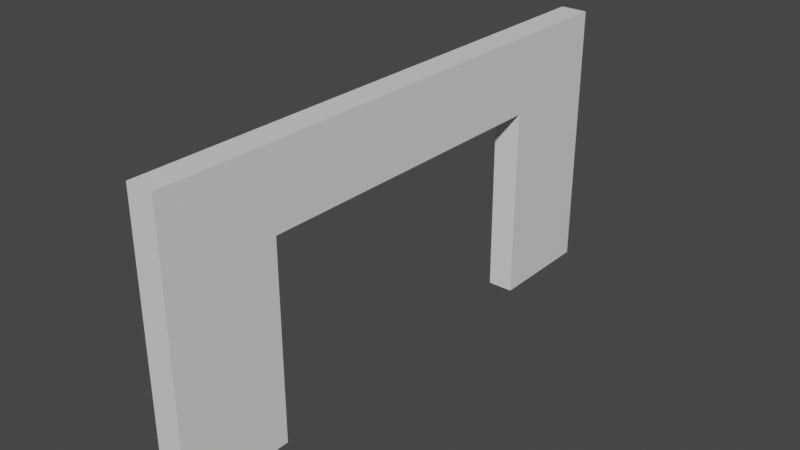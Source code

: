 # Source: WallOpen.blend  (saved by Blender 2.80.42; exported with 4.5.12 LTS)
import bpy
from mathutils import Matrix  # noqa: F401  (used for matrix-valued properties, if any)

bpy.ops.wm.read_factory_settings(use_empty=True)
scene = bpy.context.scene
scene.name = 'Scene'

# ---- collections
col_collection = bpy.data.collections.new('Collection'); scene.collection.children.link(col_collection)

# ---- images (referenced by path relative to the original .blend; pixels are not part of the script)
import os
ASSET_DIR = os.environ.get("B2B_ASSET_DIR", "")  # directory of the original .blend (textures are referenced by path, not embedded)
HERE = os.path.dirname(os.path.abspath(__file__))  # packed textures are extracted next to this script under _unpacked/

def load_image(name, relpath, width, height, colorspace="sRGB"):
    """Load a texture the original file referenced (path relative to the .blend, or extracted next to this script)."""
    p = next((c for c in (os.path.join(HERE, relpath), os.path.join(ASSET_DIR, relpath)) if relpath and os.path.exists(c)), "")
    if p:
        img = bpy.data.images.load(p, check_existing=True)
        img.name = name
    else:  # same state as the original file: an image datablock whose file is absent (Cycles renders it pink)
        img = bpy.data.images.new(name, width, height)
        img.source = "FILE"
        img.filepath = "//" + (relpath or name)
    img.colorspace_settings.name = colorspace
    return img
img_polygoncity_texture_01_a_png = load_image('PolygonCity_Texture_01_A.png', 'PolygonCity_Texture_01_A.png', 1024, 1024, 'sRGB')

# ---- materials (node trees are filled in below, after node groups)
mat_material = bpy.data.materials.new('Material')
mat_material.alpha_threshold = 0.0
mat_material.use_transparent_shadow = False
mat_material.roughness = 0.5
mat_material.line_color = (0.0, 0.0, 0.0, 1.0)

# ---- material node trees
mat_material.use_nodes = True; mat_material.node_tree.nodes.clear()
_N = mat_material.node_tree.nodes; _L = mat_material.node_tree.links
n0 = _N.new('ShaderNodeOutputMaterial'); n0.name = 'Material Output'; n0.location = (300, 300)
n1 = _N.new('ShaderNodeBsdfPrincipled'); n1.name = 'Principled BSDF'; n1.location = (10, 300)
n1.distribution = 'GGX'
n1.subsurface_method = 'BURLEY'
n1.inputs[3].default_value = 1.45
n2 = _N.new('ShaderNodeTexImage'); n2.name = 'Image Texture'; n2.location = (-280, 220)
n2.image = img_polygoncity_texture_01_a_png
_L.new(n1.outputs[0], n0.inputs[0])
n0.is_active_output = True

# ---- world
world_world = bpy.data.worlds.new('World'); scene.world = world_world
world_world.use_nodes = True; world_world.node_tree.nodes.clear()
_N = world_world.node_tree.nodes; _L = world_world.node_tree.links
n0 = _N.new('ShaderNodeOutputWorld'); n0.name = 'World Output'; n0.location = (300, 300)
n1 = _N.new('ShaderNodeBackground'); n1.name = 'Background'; n1.location = (10, 300)
n1.inputs[0].default_value = (0.05088, 0.05088, 0.05088, 1.0)
_L.new(n1.outputs[0], n0.inputs[0])
n0.is_active_output = True
world_world.color = (0.05088, 0.05088, 0.05088)
world_world.use_sun_shadow = False
world_world.sun_shadow_jitter_overblur = 0.0

# ---- meshes
me_cube = bpy.data.meshes.new('Cube')
me_cube.from_pydata([(-1.0, 1.0, -0.882), (-6.338e-08, 1.0, -0.882), (-1.0, -1.0, -0.882), (-6.338e-08, -1.0, -0.882), (-1.0, 1.0, -0.982), (-5.583e-08, 1.0, -0.982), (-1.0, -1.0, -0.982), (-5.583e-08, -1.0, -0.982), (-6.338e-08, -0.5997, -0.882), (-6.338e-08, 0.5976, -0.882), (-0.7184, -0.5997, -0.882), (-0.7184, 0.5976, -0.882), (5.325e-05, -0.598, -0.9766), (-5.618e-08, 0.5976, -0.9773), (-0.7179, 0.5976, -0.982), (-0.7179, -0.6092, -0.982)], [], [(0, 4, 6, 2), (5, 4, 0, 1), (3, 2, 6, 7), (10, 15, 14, 11), (8, 12, 15, 10), (11, 14, 13, 9), (7, 12, 8, 3), (5, 1, 9, 13), (2, 3, 8, 10, 11, 9, 1, 0), (6, 4, 5, 13, 14, 15, 12, 7)])
_uv = me_cube.uv_layers.new(name='UVMap')
_uv.uv.foreach_set('vector', [0.375, 0.0, 0.625, 0.0, 0.625, 0.25, 0.375, 0.25, 0.375, 0.75, 0.625, 0.75, 0.625, 1.0, 0.375, 1.0, 0.125, 0.5, 0.375, 0.5, 0.375, 0.75, 0.125, 0.75, 0.3995, 0.5301, 0.4037, 0.5334, 0.4037, 0.5342, 0.3995, 0.5292, 0.4011, 0.5342, 0.3971, 0.5342, 0.4037, 0.5334, 0.3995, 0.5301, 0.3995, 0.5292, 0.4037, 0.5342, 0.4011, 0.5342, 0.4011, 0.5334, 0.125, 0.75, 0.3971, 0.5342, 0.4011, 0.5342, 0.125, 0.5, 0.375, 0.75, 0.375, 1.0, 0.4011, 0.5334, 0.4011, 0.5342, 0.375, 0.25, 0.125, 0.5, 0.4011, 0.5342, 0.3995, 0.5301, 0.3995, 0.5292, 0.4011, 0.5334, 0.375, 1.0, 0.375, 0.0, 0.375, 0.75, 0.625, 0.75, 0.375, 0.75, 0.4011, 0.5342, 0.4037, 0.5342, 0.4037, 0.5334, 0.3971, 0.5342, 0.125, 0.75])
me_cube.materials.append(mat_material)
me_cube.use_remesh_preserve_volume = False
me_cube.use_remesh_preserve_attributes = False
me_cube.use_mirror_vertex_groups = False
me_cube.update()

# ---- objects
ob_wallopen = bpy.data.objects.new('WallOpen', me_cube)

# ---- transforms, parenting, visibility, modifiers, constraints
ob_wallopen.location = (0.932, 0.0, 0.0)
ob_wallopen.rotation_euler = (-0.0, 1.571, 0.0)
ob_wallopen.lock_rotations_4d = False
ob_wallopen.empty_display_type = 'ARROWS'
ob_wallopen.lineart.crease_threshold = 0.0

# ---- collection membership
col_collection.objects.link(ob_wallopen)

# ---- scene / render settings (as saved in the file)
scene.frame_start = 1; scene.frame_end = 250; scene.frame_set(78)
scene.render.engine = 'BLENDER_EEVEE_NEXT'
scene.render.motion_blur_shutter = 1.0
scene.cycles.use_denoising = False
scene.cycles.samples = 128
scene.cycles.sampling_pattern = 'TABULATED_SOBOL'
scene.cycles.use_adaptive_sampling = False
scene.cycles.use_light_tree = False
scene.view_settings.view_transform = 'Filmic'
bpy.context.view_layer.update()

# ---- added for rendering (the .blend has no active camera and no usable light): camera, sun
cam_auto = bpy.data.cameras.new('AutoCamera')
cam_auto.lens = 50.0
cam_auto.sensor_width = 36.0
cam_auto.clip_end = 1000.0
ob_auto_camera = bpy.data.objects.new('AutoCamera', cam_auto)
scene.collection.objects.link(ob_auto_camera)
ob_auto_camera.location = (2.07096, -2.48515, 2.15674)
ob_auto_camera.rotation_euler = (1.09748, -7.21219e-08, 0.694738)
scene.camera = ob_auto_camera
light_auto_sun = bpy.data.lights.new('AutoSun', 'SUN')
light_auto_sun.energy = 3.0
light_auto_sun.angle = 0.0523599
ob_auto_sun = bpy.data.objects.new('AutoSun', light_auto_sun)
scene.collection.objects.link(ob_auto_sun)
ob_auto_sun.rotation_euler = (0.872665, 0.174533, 0.523599)
bpy.context.view_layer.update()
